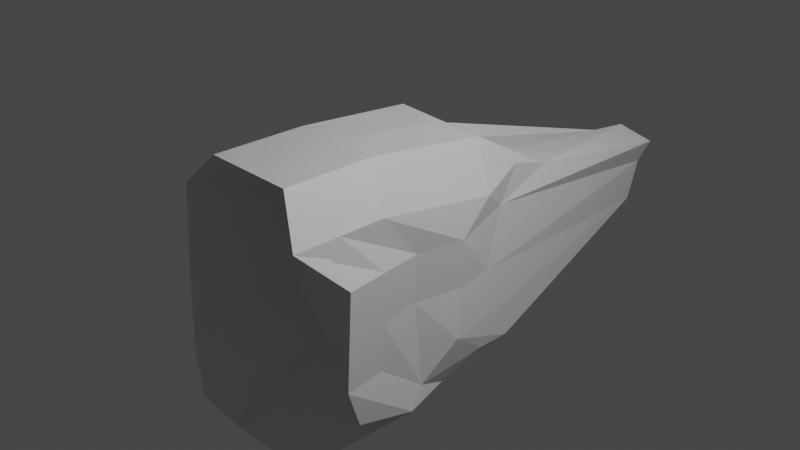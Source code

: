 # Source: pututu.blend  (saved by Blender 3.5.10; exported with 4.5.12 LTS)
import bpy
from mathutils import Matrix  # noqa: F401  (used for matrix-valued properties, if any)

bpy.ops.wm.read_factory_settings(use_empty=True)
scene = bpy.context.scene
scene.name = 'Scene'

# ---- collections
col_collection = bpy.data.collections.new('Collection'); scene.collection.children.link(col_collection)

# ---- materials (node trees are filled in below, after node groups)
mat_material = bpy.data.materials.new('Material')
mat_material.alpha_threshold = 0.0
mat_material.use_transparent_shadow = False
mat_material.roughness = 0.5
mat_material.line_color = (0.0, 0.0, 0.0, 1.0)

# ---- material node trees
mat_material.use_nodes = True; mat_material.node_tree.nodes.clear()
_N = mat_material.node_tree.nodes; _L = mat_material.node_tree.links
n0 = _N.new('ShaderNodeOutputMaterial'); n0.name = 'Material Output'; n0.location = (300, 300)
n1 = _N.new('ShaderNodeBsdfPrincipled'); n1.name = 'Principled BSDF'; n1.location = (10, 300)
n1.distribution = 'GGX'
n1.subsurface_method = 'RANDOM_WALK_SKIN'
n1.inputs[3].default_value = 1.45
n1.inputs[27].default_value = (0.0, 0.0, 0.0, 1.0)
n1.inputs[28].default_value = 1.0
_L.new(n1.outputs[0], n0.inputs[0])
n0.is_active_output = True

# ---- world
world_world = bpy.data.worlds.new('World'); scene.world = world_world
world_world.use_nodes = True; world_world.node_tree.nodes.clear()
_N = world_world.node_tree.nodes; _L = world_world.node_tree.links
n0 = _N.new('ShaderNodeOutputWorld'); n0.name = 'World Output'; n0.location = (300, 300)
n1 = _N.new('ShaderNodeBackground'); n1.name = 'Background'; n1.location = (10, 300)
n1.inputs[0].default_value = (0.05088, 0.05088, 0.05088, 1.0)
_L.new(n1.outputs[0], n0.inputs[0])
n0.is_active_output = True
world_world.color = (0.05088, 0.05088, 0.05088)
world_world.use_sun_shadow = False
world_world.sun_shadow_jitter_overblur = 0.0

# ---- cameras
cam_camera = bpy.data.cameras.new('Camera')
cam_camera.clip_end = 100.0
cam_camera.ortho_scale = 7.314

# ---- lights
light_light = bpy.data.lights.new('Light', 'POINT')
light_light.transmission_factor = 0.0
light_light.energy = 1000.0
light_light.shadow_soft_size = 0.1
light_light.shadow_maximum_resolution = 0.006
light_light.use_absolute_resolution = True

# ---- meshes
me_cube = bpy.data.meshes.new('Cube')
me_cube.from_pydata([(0.6185, 1.052, 0.5072), (0.9052, 0.6664, -1.244), (0.9491, -2.079, 0.7031), (1.135, -1.557, -1.157), (-0.67, 1.493, 0.4501), (-0.7697, 0.986, -1.102), (-0.8742, -1.897, 0.7069), (-0.8981, -1.967, -1.066), (0.144, 0.4832, -1.313), (0.1328, -1.907, 1.142), (0.0, -1.0, -1.0), (0.02217, 1.562, 0.307), (-0.9022, -0.9453, -1.413), (0.9491, -1.079, 0.7031), (-0.8742, -0.897, 0.7069), (0.93, -0.2903, -1.376), (0.07269, -1.343, -1.835), (0.1328, -0.907, 1.142), (-0.7817, -1.306, -1.456), (0.9491, -1.579, 0.7031), (0.08234, -1.842, -1.85), (0.1328, -1.407, 1.142), (-0.8742, -1.397, 0.7069), (1.108, -0.8761, -1.358), (-0.9111, 0.4494, 0.6957), (0.9651, 0.2322, -1.184), (-0.9022, -0.4453, -1.413), (0.8773, 0.3712, 0.4397), (0.06304, -0.843, -1.819), (0.06219, 0.4936, 0.9583), (0.5, -1.0, -1.0), (0.5154, 1.624, 0.2927), (0.6439, 0.493, -1.317), (0.6328, -1.907, 1.142), (0.6328, -0.907, 1.142), (0.5726, -1.333, -1.838), (0.6328, -1.407, 1.142), (0.5822, -1.833, -1.853), (0.5629, -0.8332, -1.823), (0.5616, 0.5182, 0.9185), (-0.3559, 0.4735, -1.31), (-0.3672, -1.907, 1.142), (-0.597, -2.09, -1.471), (-0.471, 1.503, 0.3319), (-0.4272, -1.352, -1.831), (-0.3672, -0.907, 1.142), (-0.4175, -1.852, -1.846), (-0.3672, -1.407, 1.142), (-0.4372, 0.469, 0.998), (-0.4369, -0.8527, -1.816), (0.8902, 0.3682, -0.3796), (-0.9022, -1.945, -0.4126), (1.156, -1.675, -0.2317), (-0.8583, 0.5923, -0.9664), (-0.1324, 3.56, -0.3408), (0.0, -1.0, 0.0), (0.9535, -0.6948, -0.2992), (-0.9022, -0.9453, -0.4126), (-0.9022, -1.445, -0.4126), (1.055, -1.185, -0.2654), (0.9914, -0.1221, -0.3458), (-0.8698, -0.4504, -0.3152), (0.5, -1.0, 0.0), (0.2195, 3.819, -0.4073), (-0.3749, 3.812, -0.3114), (-0.5, -1.0, 0.0), (0.9546, 0.3196, -0.8524), (1.163, -1.709, -0.7305), (-0.9387, 1.013, -0.4112), (0.01381, 3.714, -0.9065), (0.0, -1.0, -0.5), (1.021, -0.6662, -1.197), (-0.9022, -0.9453, -0.9126), (-0.9022, -1.445, -0.9126), (1.062, -1.218, -0.7643), (1.068, -0.2294, -0.8422), (-0.9022, -0.4453, -0.9126), (0.5, -1.0, -0.5), (0.2587, 3.61, -0.8324), (-0.1883, 3.865, -0.8185), (-0.5, -1.0, -0.5), (-0.9022, -1.945, -0.9126), (-0.9092, -1.935, -0.3895), (0.7445, 0.694, 0.1935), (1.149, -1.642, 0.2672), (-1.02, 0.9581, 0.3938), (-0.08581, 3.825, -0.01954), (0.0, -1.0, 0.5), (0.9466, -0.6617, 0.1996), (-0.9022, -0.9453, 0.08743), (-0.9092, -1.435, -0.3895), (1.048, -1.152, 0.2334), (0.9844, -0.08898, 0.153), (-0.8698, -0.4504, 0.1848), (0.5, -1.0, 0.5), (0.2659, 3.971, -0.183), (-0.3564, 3.908, -0.2058), (-0.5, -1.0, 0.5)], [], [(47, 22, 6, 41), (97, 41, 6, 82), (93, 24, 4, 85), (37, 23, 3, 30), (91, 19, 2, 84), (95, 31, 0, 83), (96, 43, 11, 86), (46, 20, 10, 42), (94, 33, 9, 87), (36, 21, 9, 33), (39, 29, 17, 34), (49, 28, 16, 44), (92, 27, 13, 88), (38, 25, 15, 35), (90, 22, 14, 89), (48, 24, 14, 45), (82, 6, 22, 90), (34, 17, 21, 36), (44, 16, 20, 46), (88, 13, 19, 91), (35, 15, 23, 37), (45, 14, 22, 47), (43, 4, 24, 48), (32, 1, 25, 38), (83, 0, 27, 92), (40, 8, 28, 49), (31, 11, 29, 39), (89, 14, 24, 93), (0, 31, 39, 27), (8, 32, 38, 28), (16, 35, 37, 20), (13, 34, 36, 19), (28, 38, 35, 16), (27, 39, 34, 13), (19, 36, 33, 2), (84, 2, 33, 94), (86, 11, 31, 95), (20, 37, 30, 10), (5, 40, 49, 26), (11, 43, 48, 29), (17, 45, 47, 21), (12, 44, 46, 18), (29, 48, 45, 17), (26, 49, 44, 12), (18, 46, 42, 7), (85, 4, 43, 96), (87, 9, 41, 97), (21, 47, 41, 9), (70, 55, 65, 80), (68, 53, 64, 79), (69, 54, 63, 78), (67, 52, 62, 77), (72, 57, 61, 76), (66, 50, 60, 75), (71, 56, 59, 74), (81, 51, 58, 73), (73, 58, 57, 72), (75, 60, 56, 71), (77, 62, 55, 70), (79, 64, 54, 69), (78, 63, 50, 66), (74, 59, 52, 67), (76, 61, 53, 68), (80, 65, 51, 81), (42, 80, 81, 7), (26, 76, 68, 5), (23, 74, 67, 3), (32, 78, 66, 1), (40, 79, 69, 8), (30, 77, 70, 10), (25, 75, 71, 15), (18, 73, 72, 12), (7, 81, 73, 18), (15, 71, 74, 23), (1, 66, 75, 25), (12, 72, 76, 26), (3, 67, 77, 30), (8, 69, 78, 32), (5, 68, 79, 40), (10, 70, 80, 42), (55, 87, 97, 65), (53, 85, 96, 64), (54, 86, 95, 63), (52, 84, 94, 62), (57, 89, 93, 61), (50, 83, 92, 60), (56, 88, 91, 59), (51, 82, 90, 58), (58, 90, 89, 57), (60, 92, 88, 56), (62, 94, 87, 55), (64, 96, 86, 54), (63, 95, 83, 50), (59, 91, 84, 52), (61, 93, 85, 53), (65, 97, 82, 51)])
_uv = me_cube.uv_layers.new(name='UVMap')
_uv.uv.foreach_set('vector', [0.8125, 0.6875, 0.875, 0.6875, 0.875, 0.75, 0.8125, 0.75, 0.5625, 0.9375, 0.625, 0.9375, 0.625, 1.0, 0.5625, 1.0, 0.5625, 0.1875, 0.625, 0.1875, 0.625, 0.25, 0.5625, 0.25, 0.3125, 0.6875, 0.375, 0.6875, 0.375, 0.75, 0.3125, 0.75, 0.5625, 0.6875, 0.625, 0.6875, 0.625, 0.75, 0.5625, 0.75, 0.5625, 0.4375, 0.625, 0.4375, 0.625, 0.5, 0.5625, 0.5, 0.5625, 0.3125, 0.625, 0.3125, 0.625, 0.375, 0.5625, 0.375, 0.1875, 0.6875, 0.25, 0.6875, 0.25, 0.75, 0.1875, 0.75, 0.5625, 0.8125, 0.625, 0.8125, 0.625, 0.875, 0.5625, 0.875, 0.6875, 0.6875, 0.75, 0.6875, 0.75, 0.75, 0.6875, 0.75, 0.6875, 0.5625, 0.75, 0.5625, 0.75, 0.625, 0.6875, 0.625, 0.1875, 0.5625, 0.25, 0.5625, 0.25, 0.625, 0.1875, 0.625, 0.5625, 0.5625, 0.625, 0.5625, 0.625, 0.625, 0.5625, 0.625, 0.3125, 0.5625, 0.375, 0.5625, 0.375, 0.625, 0.3125, 0.625, 0.5625, 0.0625, 0.625, 0.0625, 0.625, 0.125, 0.5625, 0.125, 0.8125, 0.5625, 0.875, 0.5625, 0.875, 0.625, 0.8125, 0.625, 0.5625, 0.0, 0.625, 0.0, 0.625, 0.0625, 0.5625, 0.0625, 0.6875, 0.625, 0.75, 0.625, 0.75, 0.6875, 0.6875, 0.6875, 0.1875, 0.625, 0.25, 0.625, 0.25, 0.6875, 0.1875, 0.6875, 0.5625, 0.625, 0.625, 0.625, 0.625, 0.6875, 0.5625, 0.6875, 0.3125, 0.625, 0.375, 0.625, 0.375, 0.6875, 0.3125, 0.6875, 0.8125, 0.625, 0.875, 0.625, 0.875, 0.6875, 0.8125, 0.6875, 0.8125, 0.5, 0.875, 0.5, 0.875, 0.5625, 0.8125, 0.5625, 0.3125, 0.5, 0.375, 0.5, 0.375, 0.5625, 0.3125, 0.5625, 0.5625, 0.5, 0.625, 0.5, 0.625, 0.5625, 0.5625, 0.5625, 0.1875, 0.5, 0.25, 0.5, 0.25, 0.5625, 0.1875, 0.5625, 0.6875, 0.5, 0.75, 0.5, 0.75, 0.5625, 0.6875, 0.5625, 0.5625, 0.125, 0.625, 0.125, 0.625, 0.1875, 0.5625, 0.1875, 0.625, 0.5, 0.6875, 0.5, 0.6875, 0.5625, 0.625, 0.5625, 0.25, 0.5, 0.3125, 0.5, 0.3125, 0.5625, 0.25, 0.5625, 0.25, 0.625, 0.3125, 0.625, 0.3125, 0.6875, 0.25, 0.6875, 0.625, 0.625, 0.6875, 0.625, 0.6875, 0.6875, 0.625, 0.6875, 0.25, 0.5625, 0.3125, 0.5625, 0.3125, 0.625, 0.25, 0.625, 0.625, 0.5625, 0.6875, 0.5625, 0.6875, 0.625, 0.625, 0.625, 0.625, 0.6875, 0.6875, 0.6875, 0.6875, 0.75, 0.625, 0.75, 0.5625, 0.75, 0.625, 0.75, 0.625, 0.8125, 0.5625, 0.8125, 0.5625, 0.375, 0.625, 0.375, 0.625, 0.4375, 0.5625, 0.4375, 0.25, 0.6875, 0.3125, 0.6875, 0.3125, 0.75, 0.25, 0.75, 0.125, 0.5, 0.1875, 0.5, 0.1875, 0.5625, 0.125, 0.5625, 0.75, 0.5, 0.8125, 0.5, 0.8125, 0.5625, 0.75, 0.5625, 0.75, 0.625, 0.8125, 0.625, 0.8125, 0.6875, 0.75, 0.6875, 0.125, 0.625, 0.1875, 0.625, 0.1875, 0.6875, 0.125, 0.6875, 0.75, 0.5625, 0.8125, 0.5625, 0.8125, 0.625, 0.75, 0.625, 0.125, 0.5625, 0.1875, 0.5625, 0.1875, 0.625, 0.125, 0.625, 0.125, 0.6875, 0.1875, 0.6875, 0.1875, 0.75, 0.125, 0.75, 0.5625, 0.25, 0.625, 0.25, 0.625, 0.3125, 0.5625, 0.3125, 0.5625, 0.875, 0.625, 0.875, 0.625, 0.9375, 0.5625, 0.9375, 0.75, 0.6875, 0.8125, 0.6875, 0.8125, 0.75, 0.75, 0.75, 0.4375, 0.875, 0.5, 0.875, 0.5, 0.9375, 0.4375, 0.9375, 0.4375, 0.25, 0.5, 0.25, 0.5, 0.3125, 0.4375, 0.3125, 0.4375, 0.375, 0.5, 0.375, 0.5, 0.4375, 0.4375, 0.4375, 0.4375, 0.75, 0.5, 0.75, 0.5, 0.8125, 0.4375, 0.8125, 0.4375, 0.125, 0.5, 0.125, 0.5, 0.1875, 0.4375, 0.1875, 0.4375, 0.5, 0.5, 0.5, 0.5, 0.5625, 0.4375, 0.5625, 0.4375, 0.625, 0.5, 0.625, 0.5, 0.6875, 0.4375, 0.6875, 0.4375, 0.0, 0.5, 0.0, 0.5, 0.0625, 0.4375, 0.0625, 0.4375, 0.0625, 0.5, 0.0625, 0.5, 0.125, 0.4375, 0.125, 0.4375, 0.5625, 0.5, 0.5625, 0.5, 0.625, 0.4375, 0.625, 0.4375, 0.8125, 0.5, 0.8125, 0.5, 0.875, 0.4375, 0.875, 0.4375, 0.3125, 0.5, 0.3125, 0.5, 0.375, 0.4375, 0.375, 0.4375, 0.4375, 0.5, 0.4375, 0.5, 0.5, 0.4375, 0.5, 0.4375, 0.6875, 0.5, 0.6875, 0.5, 0.75, 0.4375, 0.75, 0.4375, 0.1875, 0.5, 0.1875, 0.5, 0.25, 0.4375, 0.25, 0.4375, 0.9375, 0.5, 0.9375, 0.5, 1.0, 0.4375, 1.0, 0.375, 0.9375, 0.4375, 0.9375, 0.4375, 1.0, 0.375, 1.0, 0.375, 0.1875, 0.4375, 0.1875, 0.4375, 0.25, 0.375, 0.25, 0.375, 0.6875, 0.4375, 0.6875, 0.4375, 0.75, 0.375, 0.75, 0.375, 0.4375, 0.4375, 0.4375, 0.4375, 0.5, 0.375, 0.5, 0.375, 0.3125, 0.4375, 0.3125, 0.4375, 0.375, 0.375, 0.375, 0.375, 0.8125, 0.4375, 0.8125, 0.4375, 0.875, 0.375, 0.875, 0.375, 0.5625, 0.4375, 0.5625, 0.4375, 0.625, 0.375, 0.625, 0.375, 0.0625, 0.4375, 0.0625, 0.4375, 0.125, 0.375, 0.125, 0.375, 0.0, 0.4375, 0.0, 0.4375, 0.0625, 0.375, 0.0625, 0.375, 0.625, 0.4375, 0.625, 0.4375, 0.6875, 0.375, 0.6875, 0.375, 0.5, 0.4375, 0.5, 0.4375, 0.5625, 0.375, 0.5625, 0.375, 0.125, 0.4375, 0.125, 0.4375, 0.1875, 0.375, 0.1875, 0.375, 0.75, 0.4375, 0.75, 0.4375, 0.8125, 0.375, 0.8125, 0.375, 0.375, 0.4375, 0.375, 0.4375, 0.4375, 0.375, 0.4375, 0.375, 0.25, 0.4375, 0.25, 0.4375, 0.3125, 0.375, 0.3125, 0.375, 0.875, 0.4375, 0.875, 0.4375, 0.9375, 0.375, 0.9375, 0.5, 0.875, 0.5625, 0.875, 0.5625, 0.9375, 0.5, 0.9375, 0.5, 0.25, 0.5625, 0.25, 0.5625, 0.3125, 0.5, 0.3125, 0.5, 0.375, 0.5625, 0.375, 0.5625, 0.4375, 0.5, 0.4375, 0.5, 0.75, 0.5625, 0.75, 0.5625, 0.8125, 0.5, 0.8125, 0.5, 0.125, 0.5625, 0.125, 0.5625, 0.1875, 0.5, 0.1875, 0.5, 0.5, 0.5625, 0.5, 0.5625, 0.5625, 0.5, 0.5625, 0.5, 0.625, 0.5625, 0.625, 0.5625, 0.6875, 0.5, 0.6875, 0.5, 0.0, 0.5625, 0.0, 0.5625, 0.0625, 0.5, 0.0625, 0.5, 0.0625, 0.5625, 0.0625, 0.5625, 0.125, 0.5, 0.125, 0.5, 0.5625, 0.5625, 0.5625, 0.5625, 0.625, 0.5, 0.625, 0.5, 0.8125, 0.5625, 0.8125, 0.5625, 0.875, 0.5, 0.875, 0.5, 0.3125, 0.5625, 0.3125, 0.5625, 0.375, 0.5, 0.375, 0.5, 0.4375, 0.5625, 0.4375, 0.5625, 0.5, 0.5, 0.5, 0.5, 0.6875, 0.5625, 0.6875, 0.5625, 0.75, 0.5, 0.75, 0.5, 0.1875, 0.5625, 0.1875, 0.5625, 0.25, 0.5, 0.25, 0.5, 0.9375, 0.5625, 0.9375, 0.5625, 1.0, 0.5, 1.0])
me_cube.materials.append(mat_material)
me_cube.use_mirror_vertex_groups = False
me_cube.update()

# ---- objects
ob_cube = bpy.data.objects.new('Cube', me_cube)
ob_light = bpy.data.objects.new('Light', light_light)
ob_camera = bpy.data.objects.new('Camera', cam_camera)

# ---- transforms, parenting, visibility, modifiers, constraints
ob_cube.location = (0.0, 0.0, 0.0)
ob_cube.lock_rotations_4d = False
ob_cube.empty_display_type = 'ARROWS'
ob_cube.lineart.crease_threshold = 0.0
ob_light.location = (4.076, 1.005, 5.904)
ob_light.rotation_euler = (0.6503, 0.05522, 1.866)
ob_light.lock_rotations_4d = False
ob_light.empty_display_type = 'ARROWS'
ob_light.color = (0.0, 0.0, 0.0, 0.0)
ob_light.lineart.crease_threshold = 0.0
ob_camera.location = (7.359, -6.926, 4.958)
ob_camera.rotation_euler = (1.109, 0.0, 0.8149)
ob_camera.lock_rotations_4d = False
ob_camera.empty_display_type = 'ARROWS'
ob_camera.color = (0.0, 0.0, 0.0, 0.0)
ob_camera.display_type = 'WIRE'
ob_camera.lineart.crease_threshold = 0.0

# ---- collection membership
col_collection.objects.link(ob_cube)
col_collection.objects.link(ob_light)
col_collection.objects.link(ob_camera)

# ---- scene / render settings (as saved in the file)
scene.camera = ob_camera
scene.frame_start = 1; scene.frame_end = 250; scene.frame_set(1)
scene.render.engine = 'BLENDER_EEVEE_NEXT'
scene.cycles.sampling_pattern = 'TABULATED_SOBOL'
scene.view_settings.view_transform = 'Filmic'
bpy.context.view_layer.update()
